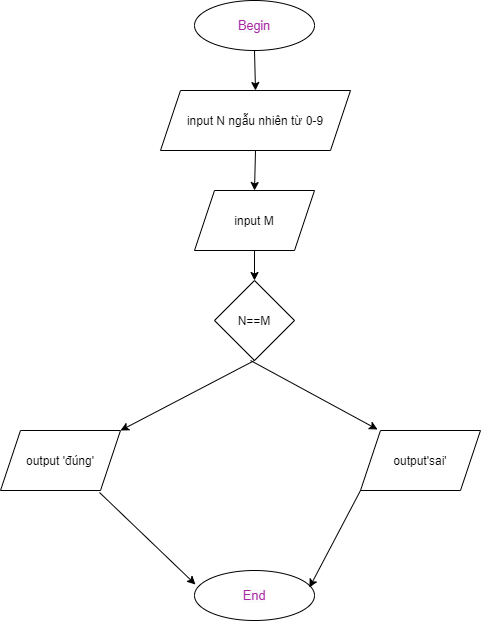

The diagram above was exported from draw.io. Its source (the exported page's mxGraphModel, read from the mxfile embedded in the PNG):
<mxGraphModel dx="868" dy="482" grid="1" gridSize="10" guides="1" tooltips="1" connect="1" arrows="1" fold="1" page="1" pageScale="1" pageWidth="827" pageHeight="1169" math="0" shadow="0">
  <root>
    <mxCell id="0" />
    <mxCell id="1" parent="0" />
    <mxCell id="8EIQAF7RJ2oWNuDBxLnE-1" value="&lt;span style=&quot;color: rgb(166 , 38 , 164) ; font-family: , &amp;#34;menlo&amp;#34; , &amp;#34;monaco&amp;#34; , &amp;#34;consolas&amp;#34; , &amp;#34;liberation mono&amp;#34; , &amp;#34;courier new&amp;#34; , monospace ; font-size: 12.6px ; text-align: left ; background-color: rgb(250 , 250 , 250)&quot;&gt;Begin&lt;/span&gt;" style="ellipse;whiteSpace=wrap;html=1;" parent="1" vertex="1">
      <mxGeometry x="354" y="10" width="120" height="50" as="geometry" />
    </mxCell>
    <mxCell id="8EIQAF7RJ2oWNuDBxLnE-2" value="input N ngẫu nhiên từ 0-9" style="shape=parallelogram;perimeter=parallelogramPerimeter;whiteSpace=wrap;html=1;fixedSize=1;fillColor=default;strokeColor=default;fontColor=default;" parent="1" vertex="1">
      <mxGeometry x="320" y="100" width="190" height="60" as="geometry" />
    </mxCell>
    <mxCell id="8EIQAF7RJ2oWNuDBxLnE-3" value="&lt;font style=&quot;vertical-align: inherit&quot;&gt;&lt;font style=&quot;vertical-align: inherit&quot;&gt;input M&lt;/font&gt;&lt;/font&gt;" style="shape=parallelogram;perimeter=parallelogramPerimeter;whiteSpace=wrap;html=1;fixedSize=1;" parent="1" vertex="1">
      <mxGeometry x="354" y="200" width="120" height="60" as="geometry" />
    </mxCell>
    <mxCell id="8EIQAF7RJ2oWNuDBxLnE-4" value="N==M" style="rhombus;whiteSpace=wrap;html=1;" parent="1" vertex="1">
      <mxGeometry x="374" y="290" width="80" height="80" as="geometry" />
    </mxCell>
    <mxCell id="8EIQAF7RJ2oWNuDBxLnE-6" value="output 'đúng'" style="shape=parallelogram;perimeter=parallelogramPerimeter;whiteSpace=wrap;html=1;fixedSize=1;" parent="1" vertex="1">
      <mxGeometry x="160" y="440" width="120" height="60" as="geometry" />
    </mxCell>
    <mxCell id="8EIQAF7RJ2oWNuDBxLnE-7" value="output'sai'" style="shape=parallelogram;perimeter=parallelogramPerimeter;whiteSpace=wrap;html=1;fixedSize=1;" parent="1" vertex="1">
      <mxGeometry x="520" y="440" width="120" height="60" as="geometry" />
    </mxCell>
    <mxCell id="8EIQAF7RJ2oWNuDBxLnE-8" value="&lt;span style=&quot;color: rgb(166 , 38 , 164) ; font-family: , &amp;#34;menlo&amp;#34; , &amp;#34;monaco&amp;#34; , &amp;#34;consolas&amp;#34; , &amp;#34;liberation mono&amp;#34; , &amp;#34;courier new&amp;#34; , monospace ; font-size: 12.6px ; text-align: left ; background-color: rgb(250 , 250 , 250)&quot;&gt;End&lt;/span&gt;" style="ellipse;whiteSpace=wrap;html=1;" parent="1" vertex="1">
      <mxGeometry x="354" y="580" width="120" height="50" as="geometry" />
    </mxCell>
    <mxCell id="8EIQAF7RJ2oWNuDBxLnE-10" value="" style="endArrow=classic;html=1;rounded=0;exitX=0.5;exitY=1;exitDx=0;exitDy=0;entryX=0.5;entryY=0;entryDx=0;entryDy=0;" parent="1" source="8EIQAF7RJ2oWNuDBxLnE-1" target="8EIQAF7RJ2oWNuDBxLnE-2" edge="1">
      <mxGeometry width="50" height="50" relative="1" as="geometry">
        <mxPoint x="390" y="110" as="sourcePoint" />
        <mxPoint x="440" y="60" as="targetPoint" />
      </mxGeometry>
    </mxCell>
    <mxCell id="8EIQAF7RJ2oWNuDBxLnE-11" value="" style="endArrow=classic;html=1;rounded=0;exitX=0.5;exitY=1;exitDx=0;exitDy=0;entryX=0.5;entryY=0;entryDx=0;entryDy=0;" parent="1" source="8EIQAF7RJ2oWNuDBxLnE-2" target="8EIQAF7RJ2oWNuDBxLnE-3" edge="1">
      <mxGeometry width="50" height="50" relative="1" as="geometry">
        <mxPoint x="390" y="210" as="sourcePoint" />
        <mxPoint x="440" y="160" as="targetPoint" />
      </mxGeometry>
    </mxCell>
    <mxCell id="8EIQAF7RJ2oWNuDBxLnE-12" value="" style="endArrow=classic;html=1;rounded=0;exitX=0.5;exitY=1;exitDx=0;exitDy=0;entryX=0.5;entryY=0;entryDx=0;entryDy=0;" parent="1" source="8EIQAF7RJ2oWNuDBxLnE-3" target="8EIQAF7RJ2oWNuDBxLnE-4" edge="1">
      <mxGeometry width="50" height="50" relative="1" as="geometry">
        <mxPoint x="414" y="269.28932188134524" as="sourcePoint" />
        <mxPoint x="414" y="219.28932188134524" as="targetPoint" />
      </mxGeometry>
    </mxCell>
    <mxCell id="8EIQAF7RJ2oWNuDBxLnE-13" value="" style="endArrow=classic;html=1;rounded=0;exitX=0.5;exitY=1;exitDx=0;exitDy=0;entryX=1;entryY=0;entryDx=0;entryDy=0;" parent="1" source="8EIQAF7RJ2oWNuDBxLnE-4" target="8EIQAF7RJ2oWNuDBxLnE-6" edge="1">
      <mxGeometry width="50" height="50" relative="1" as="geometry">
        <mxPoint x="270" y="420" as="sourcePoint" />
        <mxPoint x="320" y="370" as="targetPoint" />
      </mxGeometry>
    </mxCell>
    <mxCell id="8EIQAF7RJ2oWNuDBxLnE-14" value="" style="endArrow=classic;html=1;rounded=0;entryX=0.142;entryY=-0.017;entryDx=0;entryDy=0;entryPerimeter=0;" parent="1" target="8EIQAF7RJ2oWNuDBxLnE-7" edge="1">
      <mxGeometry width="50" height="50" relative="1" as="geometry">
        <mxPoint x="410" y="370" as="sourcePoint" />
        <mxPoint x="520" y="390" as="targetPoint" />
      </mxGeometry>
    </mxCell>
    <mxCell id="8EIQAF7RJ2oWNuDBxLnE-15" value="" style="endArrow=classic;html=1;rounded=0;exitX=0.825;exitY=1.033;exitDx=0;exitDy=0;exitPerimeter=0;entryX=0.008;entryY=0.28;entryDx=0;entryDy=0;entryPerimeter=0;" parent="1" source="8EIQAF7RJ2oWNuDBxLnE-6" target="8EIQAF7RJ2oWNuDBxLnE-8" edge="1">
      <mxGeometry width="50" height="50" relative="1" as="geometry">
        <mxPoint x="390" y="440" as="sourcePoint" />
        <mxPoint x="440" y="390" as="targetPoint" />
      </mxGeometry>
    </mxCell>
    <mxCell id="8EIQAF7RJ2oWNuDBxLnE-16" value="" style="endArrow=classic;html=1;rounded=0;exitX=0;exitY=1;exitDx=0;exitDy=0;entryX=0.958;entryY=0.34;entryDx=0;entryDy=0;entryPerimeter=0;" parent="1" source="8EIQAF7RJ2oWNuDBxLnE-7" target="8EIQAF7RJ2oWNuDBxLnE-8" edge="1">
      <mxGeometry width="50" height="50" relative="1" as="geometry">
        <mxPoint x="500" y="580" as="sourcePoint" />
        <mxPoint x="550" y="530" as="targetPoint" />
      </mxGeometry>
    </mxCell>
  </root>
</mxGraphModel>